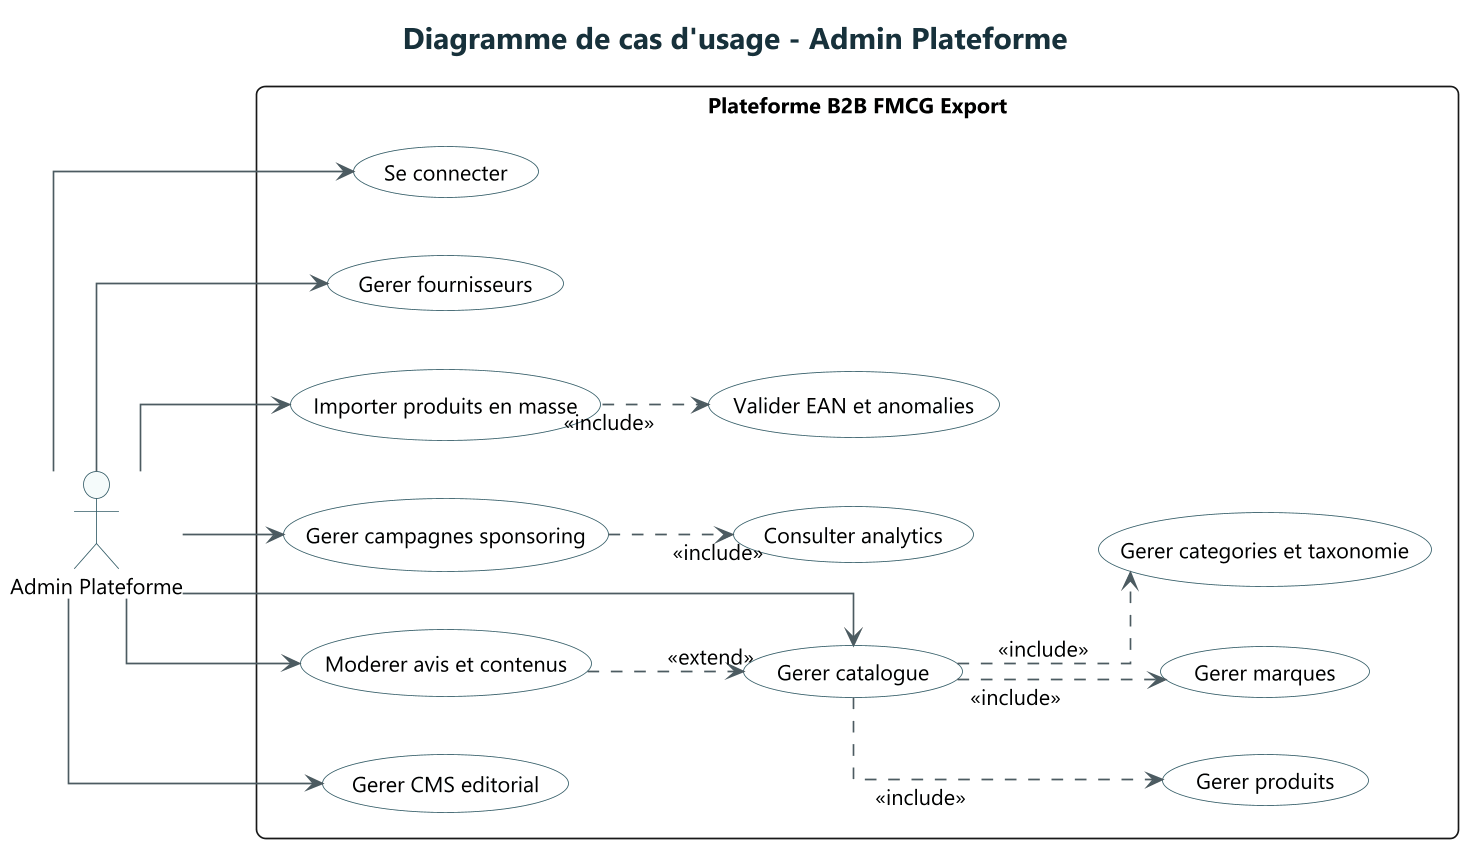

The diagram above was rendered by PlantUML. Its source (embedded in the PNG):
@startuml
!include ../common/style.puml
title Diagramme de cas d'usage - Admin Plateforme
left to right direction

actor "Admin Plateforme" as Admin

rectangle "Plateforme B2B FMCG Export" {
  usecase "Se connecter" as UC_Login
  usecase "Gerer catalogue" as UC_Catalog
  usecase "Gerer produits" as UC_Products
  usecase "Gerer fournisseurs" as UC_Suppliers
  usecase "Gerer marques" as UC_Brands
  usecase "Gerer categories et taxonomie" as UC_Categories
  usecase "Importer produits en masse" as UC_BulkImport
  usecase "Valider EAN et anomalies" as UC_EAN
  usecase "Moderer avis et contenus" as UC_Content
  usecase "Gerer campagnes sponsoring" as UC_Sponsoring
  usecase "Consulter analytics" as UC_Analytics
  usecase "Gerer CMS editorial" as UC_CMS
}

Admin --> UC_Login
Admin --> UC_Catalog
Admin --> UC_Suppliers
Admin --> UC_BulkImport
Admin --> UC_Content
Admin --> UC_Sponsoring
Admin --> UC_CMS

UC_Catalog ..> UC_Products : <<include>>
UC_Catalog ..> UC_Brands : <<include>>
UC_Catalog ..> UC_Categories : <<include>>
UC_BulkImport ..> UC_EAN : <<include>>
UC_Sponsoring ..> UC_Analytics : <<include>>

UC_Content ..> UC_Catalog : <<extend>>

@enduml